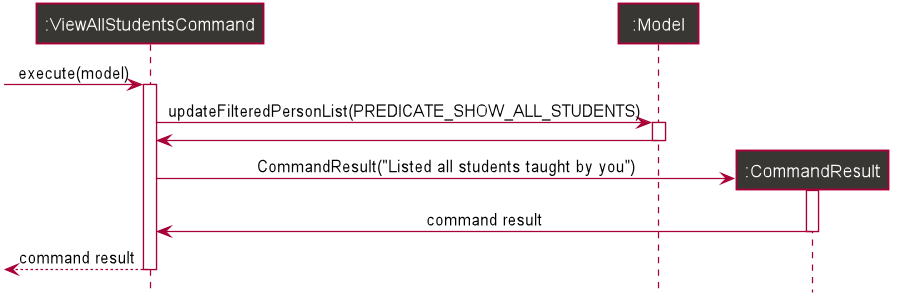

The diagram above was rendered by PlantUML. Its source (embedded in the PNG):
@startuml









skinparam BackgroundColor #FFFFFFF

skinparam Shadowing false

skinparam Class {
    FontColor #FFFFFF
    BorderThickness 1
    BorderColor #FFFFFF
    StereotypeFontColor #FFFFFF
    FontName Arial
}

skinparam Actor {
    BorderColor #000000
    Color #000000
    FontName Arial
}

skinparam Sequence {
    MessageAlign center
    BoxFontSize 15
    BoxPadding 0
    BoxFontColor #FFFFFF
    FontName Arial
}

skinparam Participant {
    FontColor #FFFFFFF
    Padding 20
}

skinparam MinClassWidth 50
skinparam ParticipantPadding 10
skinparam Shadowing false
skinparam DefaultTextAlignment center
skinparam packageStyle Rectangle

hide footbox
hide members
hide circle

participant ":ViewAllStudentsCommand" as ViewAllStudentsCommand #383733
participant ":Model" as Model #383733
participant ":CommandResult" as CommandResult #383733

[-> ViewAllStudentsCommand : execute(model)
activate ViewAllStudentsCommand

ViewAllStudentsCommand -> Model : updateFilteredPersonList(PREDICATE_SHOW_ALL_STUDENTS)

activate Model

Model -> ViewAllStudentsCommand

deactivate Model

create CommandResult

ViewAllStudentsCommand -> CommandResult : CommandResult("Listed all students taught by you")

activate CommandResult

CommandResult -> ViewAllStudentsCommand : command result

deactivate CommandResult

[<-- ViewAllStudentsCommand : command result

deactivate ViewAllStudentsCommand

@enduml